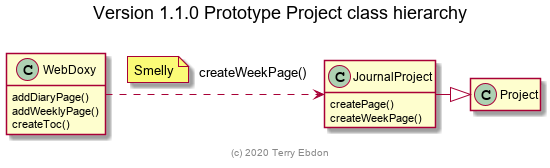

The diagram above was rendered by PlantUML. Its source (embedded in the PNG):
@startuml 2020-05-30_web_doxy_v1_1_design.png
  title Version 1.1.0 Prototype Project class hierarchy\n
   hide empty members

  class Project
  class JournalProject {
    createPage()
    createWeekPage()
  }

  class WebDoxy {
    addDiaryPage()
    addWeeklyPage()
    createToc()
  }

  JournalProject  -|> Project

  WebDoxy .> JournalProject : createWeekPage()
  note left on link : Smelly

  center footer (c) 2020 Terry Ebdon
@enduml